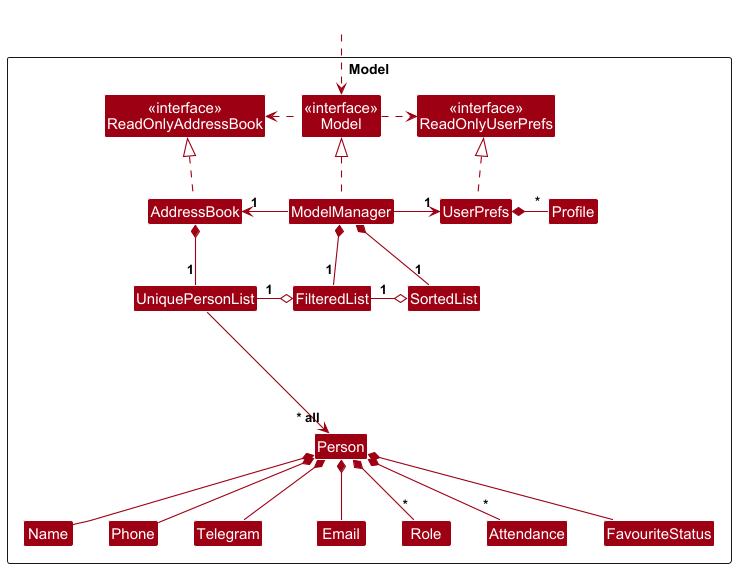

The diagram above was rendered by PlantUML. Its source (embedded in the PNG):
@startuml
!include style.puml
skinparam arrowThickness 1.1
skinparam arrowColor MODEL_COLOR
skinparam classBackgroundColor MODEL_COLOR

Package Model as ModelPackage <<Rectangle>>{
Class "<<interface>>\nReadOnlyAddressBook" as ReadOnlyAddressBook
Class "<<interface>>\nReadOnlyUserPrefs" as ReadOnlyUserPrefs
Class "<<interface>>\nModel" as Model
Class AddressBook
Class ModelManager
Class UserPrefs
Class Profile

Class UniquePersonList
Class Person
Class Telegram
Class Email
Class Name
Class Phone
Class Role
Class Attendance
Class FilteredList
Class SortedList
Class FavouriteStatus

Class I #FFFFFF
}

Class HiddenOutside #FFFFFF
HiddenOutside ..> Model

AddressBook .up.|> ReadOnlyAddressBook

ModelManager .up.|> Model
Model .right.> ReadOnlyUserPrefs
Model .left.> ReadOnlyAddressBook
ModelManager -left-> "1" AddressBook
ModelManager -right-> "1" UserPrefs
ModelManager *-down- "1" SortedList
ModelManager *-down- "1" FilteredList
UserPrefs .up.|> ReadOnlyUserPrefs
UserPrefs *-right "*" Profile

AddressBook *-- "1" UniquePersonList
UniquePersonList --> "~* all" Person
Person *-- Name
Person *-- Phone
Person *-- Email
Person *-- Telegram
Person *-- "*" Role
Person *-- "*" Attendance
Person *-- FavouriteStatus

Person -[hidden]up--> I
UniquePersonList -[hidden]right-> I

SortedList o-left- "1" FilteredList
FilteredList o- "1" UniquePersonList

Name -[hidden]right-> Phone
Telegram -[hidden]right-> Telegram

@enduml